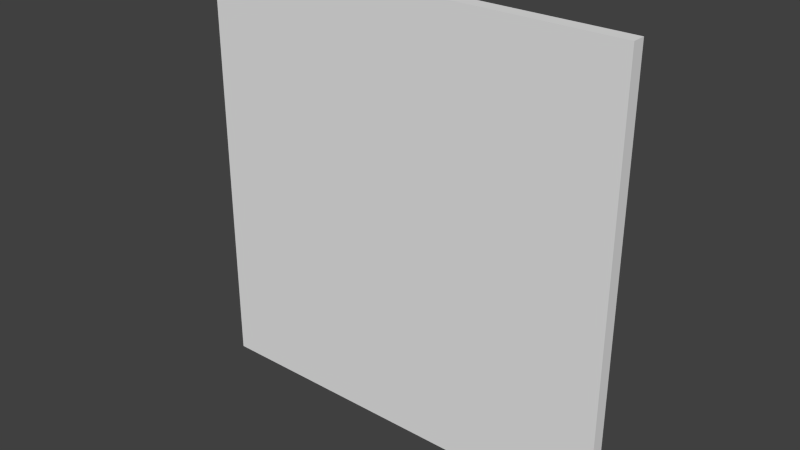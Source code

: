# Source: painting32x32_2f.blend  (saved by Blender 2.76.0; exported with 4.5.12 LTS)
import bpy
from mathutils import Matrix  # noqa: F401  (used for matrix-valued properties, if any)

bpy.ops.wm.read_factory_settings(use_empty=True)
scene = bpy.context.scene
scene.name = 'Scene'

# ---- collections
col_collection_1 = bpy.data.collections.new('Collection 1'); scene.collection.children.link(col_collection_1)

# ---- world
world_world = bpy.data.worlds.new('World'); scene.world = world_world
world_world.color = (0.05088, 0.05088, 0.05088)
world_world.use_sun_shadow = False
world_world.sun_shadow_jitter_overblur = 0.0
world_world.cycles.sampling_method = 'MANUAL'
world_world.cycles.sample_map_resolution = 256

# ---- meshes
me_cube = bpy.data.meshes.new('Cube')
me_cube.from_pydata([(-1.0, -1.0, -1.0), (-1.0, -1.0, 1.0), (-1.0, 1.0, -1.0), (-1.0, 1.0, 1.0), (1.0, -1.0, -1.0), (1.0, -1.0, 1.0), (1.0, 1.0, -1.0), (1.0, 1.0, 1.0)], [], [(1, 3, 2, 0), (3, 7, 6, 2), (7, 5, 4, 6), (5, 1, 0, 4), (0, 2, 6, 4), (5, 7, 3, 1)])
_uv = me_cube.uv_layers.new(name='UVMap')
_uv.uv.foreach_set('vector', [0.7539, 1.0, 0.75, 1.0, 0.75, 0.875, 0.7539, 0.875, 0.25, 0.5, 0.125, 0.5, 0.125, 0.375, 0.25, 0.375, 0.7539, 1.0, 0.75, 1.0, 0.75, 0.875, 0.7539, 0.875, 0.875, 1.0, 0.75, 1.0, 0.75, 0.875, 0.875, 0.875, 0.7539, 1.0, 0.75, 1.0, 0.75, 0.875, 0.7539, 0.875, 0.7539, 1.0, 0.75, 1.0, 0.75, 0.875, 0.7539, 0.875])
me_cube.use_remesh_preserve_volume = False
me_cube.use_remesh_preserve_attributes = False
me_cube.use_mirror_vertex_groups = False
me_cube.update()

# ---- objects
ob_cube = bpy.data.objects.new('Cube', me_cube)

# ---- transforms, parenting, visibility, modifiers, constraints
ob_cube.location = (-0.5, -0.4639, 0.5)
ob_cube.scale = (0.9966, 0.03114, 0.9966)
ob_cube.lineart.crease_threshold = 0.0

# ---- collection membership
col_collection_1.objects.link(ob_cube)

# ---- scene / render settings (as saved in the file)
scene.frame_start = 1; scene.frame_end = 250; scene.frame_set(0)
scene.render.engine = 'BLENDER_EEVEE_NEXT'
scene.render.resolution_percentage = 50
scene.render.dither_intensity = 0.0
scene.render.film_transparent = True
scene.cycles.use_denoising = False
scene.cycles.samples = 10
scene.cycles.sampling_pattern = 'TABULATED_SOBOL'
scene.cycles.light_sampling_threshold = 0.0
scene.cycles.use_adaptive_sampling = False
scene.cycles.use_light_tree = False
scene.cycles.blur_glossy = 0.0
scene.cycles.pixel_filter_type = 'GAUSSIAN'
scene.cycles.sample_clamp_indirect = 0.0
scene.view_settings.view_transform = 'Standard'
bpy.context.view_layer.update()

# ---- added for rendering (the .blend has no active camera and no usable light): camera, sun
cam_auto = bpy.data.cameras.new('AutoCamera')
cam_auto.lens = 50.0
cam_auto.sensor_width = 36.0
cam_auto.clip_end = 1000.0
ob_auto_camera = bpy.data.objects.new('AutoCamera', cam_auto)
scene.collection.objects.link(ob_auto_camera)
ob_auto_camera.location = (2.10858, -3.59417, 2.58686)
ob_auto_camera.rotation_euler = (1.09748, -7.21219e-08, 0.694738)
scene.camera = ob_auto_camera
light_auto_sun = bpy.data.lights.new('AutoSun', 'SUN')
light_auto_sun.energy = 3.0
light_auto_sun.angle = 0.0523599
ob_auto_sun = bpy.data.objects.new('AutoSun', light_auto_sun)
scene.collection.objects.link(ob_auto_sun)
ob_auto_sun.rotation_euler = (0.872665, 0.174533, 0.523599)
bpy.context.view_layer.update()

